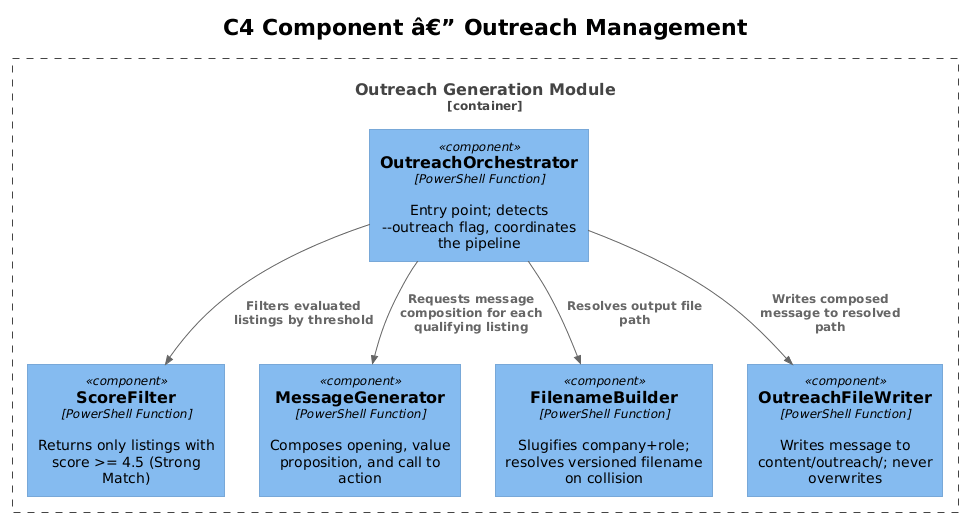

The diagram above was rendered by PlantUML. Its source (embedded in the PNG):
@startuml
!theme plain
!include <C4/C4_Component>

title C4 Component â€” Outreach Management

Container_Boundary(outreachModule, "Outreach Generation Module") {
    Component(orchestrator, "OutreachOrchestrator", "PowerShell Function", "Entry point; detects --outreach flag, coordinates the pipeline")
    Component(scoreFilter, "ScoreFilter", "PowerShell Function", "Returns only listings with score >= 4.5 (Strong Match)")
    Component(msgGenerator, "MessageGenerator", "PowerShell Function", "Composes opening, value proposition, and call to action")
    Component(filenameBuilder, "FilenameBuilder", "PowerShell Function", "Slugifies company+role; resolves versioned filename on collision")
    Component(fileWriter, "OutreachFileWriter", "PowerShell Function", "Writes message to content/outreach/; never overwrites")
}

Rel(orchestrator, scoreFilter, "Filters evaluated listings by threshold")
Rel(orchestrator, msgGenerator, "Requests message composition for each qualifying listing")
Rel(orchestrator, filenameBuilder, "Resolves output file path")
Rel(orchestrator, fileWriter, "Writes composed message to resolved path")
@enduml